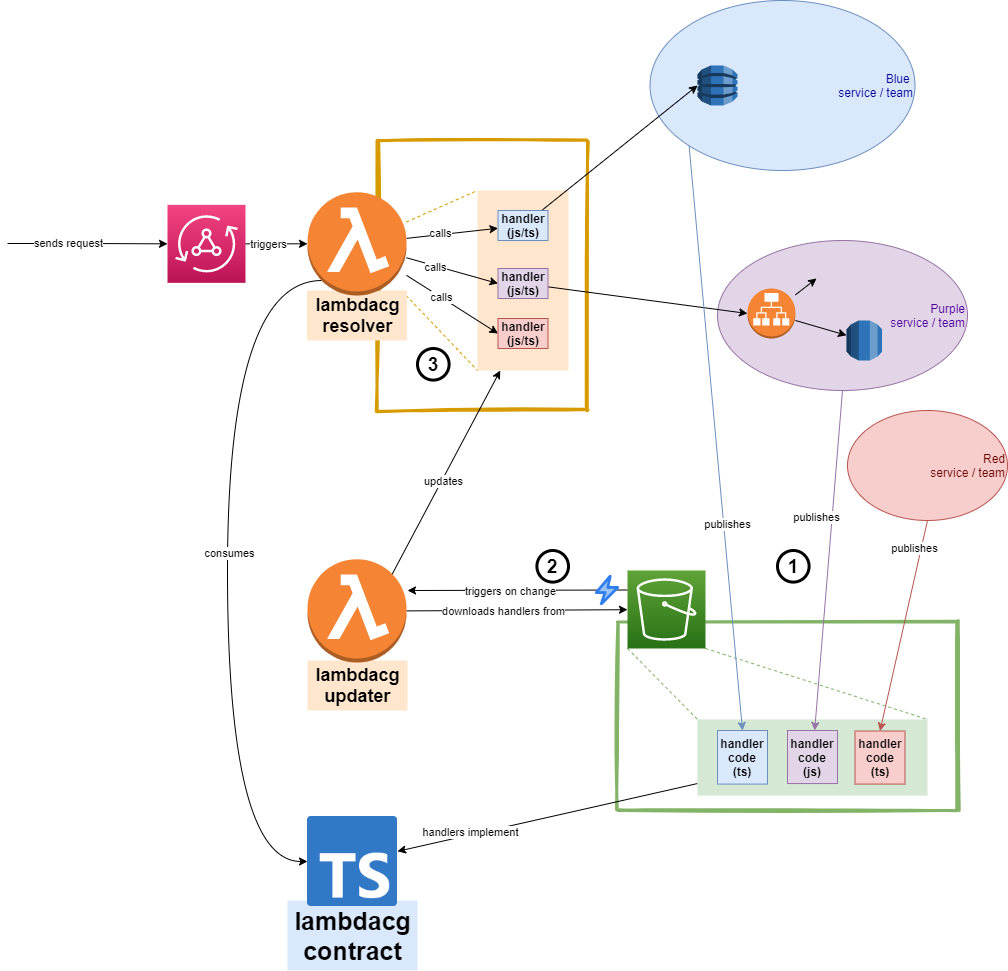

The diagram above was exported from draw.io. Its source (the exported page's mxGraphModel, read from the mxfile embedded in the PNG):
<mxGraphModel dx="2370" dy="1340" grid="1" gridSize="10" guides="1" tooltips="1" connect="1" arrows="1" fold="1" page="1" pageScale="1" pageWidth="850" pageHeight="1100" math="0" shadow="0">
  <root>
    <mxCell id="0" />
    <mxCell id="1" parent="0" />
    <mxCell id="H4yLYr0W8wciAc7V4lzH-63" value="" style="rounded=0;whiteSpace=wrap;html=1;strokeColor=#82b366;fillColor=none;strokeWidth=3;sketch=1;" vertex="1" parent="1">
      <mxGeometry x="650" y="732.05" width="340" height="187.95" as="geometry" />
    </mxCell>
    <mxCell id="H4yLYr0W8wciAc7V4lzH-62" value="" style="rounded=0;whiteSpace=wrap;html=1;strokeColor=#d79b00;fillColor=none;strokeWidth=3;glass=0;shadow=0;sketch=1;" vertex="1" parent="1">
      <mxGeometry x="410" y="250" width="210" height="270" as="geometry" />
    </mxCell>
    <mxCell id="H4yLYr0W8wciAc7V4lzH-27" value="" style="rounded=0;whiteSpace=wrap;html=1;fillColor=#ffe6cc;strokeColor=none;" vertex="1" parent="1">
      <mxGeometry x="510" y="300" width="91" height="180" as="geometry" />
    </mxCell>
    <mxCell id="H4yLYr0W8wciAc7V4lzH-9" style="edgeStyle=orthogonalEdgeStyle;rounded=0;orthogonalLoop=1;jettySize=auto;html=1;" edge="1" parent="1" source="H4yLYr0W8wciAc7V4lzH-1" target="H4yLYr0W8wciAc7V4lzH-2">
      <mxGeometry relative="1" as="geometry" />
    </mxCell>
    <mxCell id="H4yLYr0W8wciAc7V4lzH-52" value="triggers" style="edgeLabel;html=1;align=center;verticalAlign=middle;resizable=0;points=[];" vertex="1" connectable="0" parent="H4yLYr0W8wciAc7V4lzH-9">
      <mxGeometry x="-0.3048" relative="1" as="geometry">
        <mxPoint as="offset" />
      </mxGeometry>
    </mxCell>
    <mxCell id="H4yLYr0W8wciAc7V4lzH-1" value="" style="points=[[0,0,0],[0.25,0,0],[0.5,0,0],[0.75,0,0],[1,0,0],[0,1,0],[0.25,1,0],[0.5,1,0],[0.75,1,0],[1,1,0],[0,0.25,0],[0,0.5,0],[0,0.75,0],[1,0.25,0],[1,0.5,0],[1,0.75,0]];outlineConnect=0;fontColor=#232F3E;gradientColor=#F34482;gradientDirection=north;fillColor=#BC1356;strokeColor=#ffffff;dashed=0;verticalLabelPosition=bottom;verticalAlign=top;align=center;html=1;fontSize=12;fontStyle=0;aspect=fixed;shape=mxgraph.aws4.resourceIcon;resIcon=mxgraph.aws4.appsync;" vertex="1" parent="1">
      <mxGeometry x="200" y="314.35" width="78" height="78" as="geometry" />
    </mxCell>
    <mxCell id="H4yLYr0W8wciAc7V4lzH-29" style="edgeStyle=none;rounded=0;orthogonalLoop=1;jettySize=auto;html=1;endArrow=none;endFill=0;dashed=1;fillColor=#ffe6cc;strokeColor=#d79b00;entryX=0;entryY=0;entryDx=0;entryDy=0;" edge="1" parent="1" source="H4yLYr0W8wciAc7V4lzH-2" target="H4yLYr0W8wciAc7V4lzH-27">
      <mxGeometry relative="1" as="geometry" />
    </mxCell>
    <mxCell id="H4yLYr0W8wciAc7V4lzH-31" style="edgeStyle=none;rounded=0;orthogonalLoop=1;jettySize=auto;html=1;endArrow=classic;endFill=1;" edge="1" parent="1" source="H4yLYr0W8wciAc7V4lzH-2" target="H4yLYr0W8wciAc7V4lzH-30">
      <mxGeometry relative="1" as="geometry" />
    </mxCell>
    <mxCell id="H4yLYr0W8wciAc7V4lzH-51" value="calls" style="edgeLabel;html=1;align=center;verticalAlign=middle;resizable=0;points=[];" vertex="1" connectable="0" parent="H4yLYr0W8wciAc7V4lzH-31">
      <mxGeometry x="-0.2802" y="2" relative="1" as="geometry">
        <mxPoint as="offset" />
      </mxGeometry>
    </mxCell>
    <mxCell id="H4yLYr0W8wciAc7V4lzH-32" style="edgeStyle=none;rounded=0;orthogonalLoop=1;jettySize=auto;html=1;entryX=0;entryY=1;entryDx=0;entryDy=0;endArrow=none;endFill=0;dashed=1;fillColor=#ffe6cc;strokeColor=#d79b00;" edge="1" parent="1" source="H4yLYr0W8wciAc7V4lzH-2" target="H4yLYr0W8wciAc7V4lzH-27">
      <mxGeometry relative="1" as="geometry" />
    </mxCell>
    <mxCell id="H4yLYr0W8wciAc7V4lzH-35" style="edgeStyle=none;rounded=0;orthogonalLoop=1;jettySize=auto;html=1;entryX=0;entryY=0.5;entryDx=0;entryDy=0;endArrow=classic;endFill=1;" edge="1" parent="1" source="H4yLYr0W8wciAc7V4lzH-2" target="H4yLYr0W8wciAc7V4lzH-34">
      <mxGeometry relative="1" as="geometry" />
    </mxCell>
    <mxCell id="H4yLYr0W8wciAc7V4lzH-49" value="calls" style="edgeLabel;html=1;align=center;verticalAlign=middle;resizable=0;points=[];" vertex="1" connectable="0" parent="H4yLYr0W8wciAc7V4lzH-35">
      <mxGeometry x="-0.3632" y="-1" relative="1" as="geometry">
        <mxPoint as="offset" />
      </mxGeometry>
    </mxCell>
    <mxCell id="H4yLYr0W8wciAc7V4lzH-48" style="edgeStyle=none;rounded=0;orthogonalLoop=1;jettySize=auto;html=1;entryX=0;entryY=0.5;entryDx=0;entryDy=0;endArrow=classic;endFill=1;" edge="1" parent="1" source="H4yLYr0W8wciAc7V4lzH-2" target="H4yLYr0W8wciAc7V4lzH-40">
      <mxGeometry relative="1" as="geometry" />
    </mxCell>
    <mxCell id="H4yLYr0W8wciAc7V4lzH-50" value="calls" style="edgeLabel;html=1;align=center;verticalAlign=middle;resizable=0;points=[];" vertex="1" connectable="0" parent="H4yLYr0W8wciAc7V4lzH-48">
      <mxGeometry x="-0.2592" relative="1" as="geometry">
        <mxPoint as="offset" />
      </mxGeometry>
    </mxCell>
    <mxCell id="H4yLYr0W8wciAc7V4lzH-44" style="edgeStyle=none;rounded=0;orthogonalLoop=1;jettySize=auto;html=1;exitX=0;exitY=1;exitDx=0;exitDy=0;exitPerimeter=0;entryX=0;entryY=0;entryDx=0;entryDy=0;endArrow=none;endFill=0;dashed=1;fillColor=#d5e8d4;strokeColor=#82b366;" edge="1" parent="1" source="H4yLYr0W8wciAc7V4lzH-3" target="H4yLYr0W8wciAc7V4lzH-43">
      <mxGeometry relative="1" as="geometry" />
    </mxCell>
    <mxCell id="H4yLYr0W8wciAc7V4lzH-45" style="edgeStyle=none;rounded=0;orthogonalLoop=1;jettySize=auto;html=1;exitX=1;exitY=1;exitDx=0;exitDy=0;exitPerimeter=0;entryX=1;entryY=0;entryDx=0;entryDy=0;endArrow=none;endFill=0;dashed=1;fillColor=#d5e8d4;strokeColor=#82b366;" edge="1" parent="1" source="H4yLYr0W8wciAc7V4lzH-3" target="H4yLYr0W8wciAc7V4lzH-43">
      <mxGeometry relative="1" as="geometry" />
    </mxCell>
    <mxCell id="H4yLYr0W8wciAc7V4lzH-81" style="edgeStyle=none;rounded=0;orthogonalLoop=1;jettySize=auto;html=1;endArrow=classic;endFill=1;exitX=0;exitY=0.25;exitDx=0;exitDy=0;exitPerimeter=0;" edge="1" parent="1" source="H4yLYr0W8wciAc7V4lzH-3">
      <mxGeometry relative="1" as="geometry">
        <mxPoint x="440" y="700" as="targetPoint" />
        <mxPoint x="630" y="750" as="sourcePoint" />
      </mxGeometry>
    </mxCell>
    <mxCell id="H4yLYr0W8wciAc7V4lzH-82" value="triggers on change" style="edgeLabel;html=1;align=center;verticalAlign=middle;resizable=0;points=[];" vertex="1" connectable="0" parent="H4yLYr0W8wciAc7V4lzH-81">
      <mxGeometry x="0.08" relative="1" as="geometry">
        <mxPoint as="offset" />
      </mxGeometry>
    </mxCell>
    <mxCell id="H4yLYr0W8wciAc7V4lzH-3" value="" style="points=[[0,0,0],[0.25,0,0],[0.5,0,0],[0.75,0,0],[1,0,0],[0,1,0],[0.25,1,0],[0.5,1,0],[0.75,1,0],[1,1,0],[0,0.25,0],[0,0.5,0],[0,0.75,0],[1,0.25,0],[1,0.5,0],[1,0.75,0]];outlineConnect=0;fontColor=#232F3E;gradientColor=#60A337;gradientDirection=north;fillColor=#277116;strokeColor=#ffffff;dashed=0;verticalLabelPosition=bottom;verticalAlign=top;align=center;html=1;fontSize=12;fontStyle=0;aspect=fixed;shape=mxgraph.aws4.resourceIcon;resIcon=mxgraph.aws4.s3;" vertex="1" parent="1">
      <mxGeometry x="660" y="680" width="78" height="78" as="geometry" />
    </mxCell>
    <mxCell id="H4yLYr0W8wciAc7V4lzH-65" style="rounded=0;orthogonalLoop=1;jettySize=auto;html=1;entryX=0.25;entryY=1;entryDx=0;entryDy=0;endArrow=classic;endFill=1;exitX=0.855;exitY=0.145;exitDx=0;exitDy=0;exitPerimeter=0;" edge="1" parent="1" source="H4yLYr0W8wciAc7V4lzH-72" target="H4yLYr0W8wciAc7V4lzH-27">
      <mxGeometry relative="1" as="geometry">
        <mxPoint x="433.4842942616265" y="680" as="sourcePoint" />
      </mxGeometry>
    </mxCell>
    <mxCell id="H4yLYr0W8wciAc7V4lzH-66" value="updates" style="edgeLabel;html=1;align=center;verticalAlign=middle;resizable=0;points=[];" vertex="1" connectable="0" parent="H4yLYr0W8wciAc7V4lzH-65">
      <mxGeometry x="-0.0769" y="-1" relative="1" as="geometry">
        <mxPoint as="offset" />
      </mxGeometry>
    </mxCell>
    <mxCell id="H4yLYr0W8wciAc7V4lzH-67" style="edgeStyle=none;rounded=0;orthogonalLoop=1;jettySize=auto;html=1;endArrow=classic;endFill=1;exitX=1;exitY=0.5;exitDx=0;exitDy=0;exitPerimeter=0;" edge="1" parent="1" source="H4yLYr0W8wciAc7V4lzH-72" target="H4yLYr0W8wciAc7V4lzH-3">
      <mxGeometry relative="1" as="geometry">
        <mxPoint x="440" y="724.05" as="sourcePoint" />
        <mxPoint x="630" y="724.05" as="targetPoint" />
      </mxGeometry>
    </mxCell>
    <mxCell id="H4yLYr0W8wciAc7V4lzH-70" value="downloads handlers from" style="edgeLabel;html=1;align=center;verticalAlign=middle;resizable=0;points=[];" vertex="1" connectable="0" parent="H4yLYr0W8wciAc7V4lzH-67">
      <mxGeometry x="-0.1313" relative="1" as="geometry">
        <mxPoint as="offset" />
      </mxGeometry>
    </mxCell>
    <mxCell id="H4yLYr0W8wciAc7V4lzH-8" style="edgeStyle=orthogonalEdgeStyle;rounded=0;orthogonalLoop=1;jettySize=auto;html=1;entryX=0;entryY=0.5;entryDx=0;entryDy=0;entryPerimeter=0;" edge="1" parent="1" target="H4yLYr0W8wciAc7V4lzH-1">
      <mxGeometry relative="1" as="geometry">
        <mxPoint x="40" y="353" as="sourcePoint" />
        <mxPoint x="140" y="369" as="targetPoint" />
      </mxGeometry>
    </mxCell>
    <mxCell id="H4yLYr0W8wciAc7V4lzH-53" value="sends request" style="edgeLabel;html=1;align=center;verticalAlign=middle;resizable=0;points=[];" vertex="1" connectable="0" parent="H4yLYr0W8wciAc7V4lzH-8">
      <mxGeometry x="-0.2592" y="1" relative="1" as="geometry">
        <mxPoint as="offset" />
      </mxGeometry>
    </mxCell>
    <mxCell id="H4yLYr0W8wciAc7V4lzH-15" value="&lt;font color=&quot;#660000&quot;&gt;Red&lt;br&gt;service / team&lt;/font&gt;" style="ellipse;whiteSpace=wrap;html=1;fillColor=#f8cecc;strokeColor=#b85450;align=right;" vertex="1" parent="1">
      <mxGeometry x="880" y="520" width="160" height="110" as="geometry" />
    </mxCell>
    <mxCell id="H4yLYr0W8wciAc7V4lzH-16" value="&lt;font color=&quot;#000099&quot;&gt;Blue &lt;br&gt;service / team&lt;/font&gt;" style="ellipse;whiteSpace=wrap;html=1;fillColor=#dae8fc;strokeColor=#6c8ebf;align=right;" vertex="1" parent="1">
      <mxGeometry x="682.5" y="110" width="265" height="170" as="geometry" />
    </mxCell>
    <mxCell id="H4yLYr0W8wciAc7V4lzH-17" value="&lt;font color=&quot;#4c0099&quot;&gt;Purple&lt;br&gt;service / team&lt;/font&gt;" style="ellipse;whiteSpace=wrap;html=1;fillColor=#e1d5e7;strokeColor=#9673a6;align=right;" vertex="1" parent="1">
      <mxGeometry x="750" y="350" width="250" height="150" as="geometry" />
    </mxCell>
    <mxCell id="H4yLYr0W8wciAc7V4lzH-19" value="" style="outlineConnect=0;dashed=0;verticalLabelPosition=bottom;verticalAlign=top;align=center;html=1;shape=mxgraph.aws3.dynamo_db;fillColor=#2E73B8;gradientColor=none;" vertex="1" parent="1">
      <mxGeometry x="730" y="175" width="40" height="40" as="geometry" />
    </mxCell>
    <mxCell id="H4yLYr0W8wciAc7V4lzH-24" style="edgeStyle=none;rounded=0;orthogonalLoop=1;jettySize=auto;html=1;endArrow=classic;endFill=1;" edge="1" parent="1" source="H4yLYr0W8wciAc7V4lzH-21" target="H4yLYr0W8wciAc7V4lzH-25">
      <mxGeometry relative="1" as="geometry">
        <mxPoint x="879" y="423" as="targetPoint" />
      </mxGeometry>
    </mxCell>
    <mxCell id="H4yLYr0W8wciAc7V4lzH-26" style="edgeStyle=none;rounded=0;orthogonalLoop=1;jettySize=auto;html=1;endArrow=classic;endFill=1;" edge="1" parent="1" source="H4yLYr0W8wciAc7V4lzH-21">
      <mxGeometry relative="1" as="geometry">
        <mxPoint x="849" y="388" as="targetPoint" />
      </mxGeometry>
    </mxCell>
    <mxCell id="H4yLYr0W8wciAc7V4lzH-21" value="" style="outlineConnect=0;dashed=0;verticalLabelPosition=bottom;verticalAlign=top;align=center;html=1;shape=mxgraph.aws3.application_load_balancer;fillColor=#F58534;gradientColor=none;" vertex="1" parent="1">
      <mxGeometry x="780" y="398" width="47.92" height="50" as="geometry" />
    </mxCell>
    <mxCell id="H4yLYr0W8wciAc7V4lzH-25" value="" style="outlineConnect=0;dashed=0;verticalLabelPosition=bottom;verticalAlign=top;align=center;html=1;shape=mxgraph.aws3.rds;fillColor=#2E73B8;gradientColor=none;" vertex="1" parent="1">
      <mxGeometry x="879" y="430" width="35.56" height="40" as="geometry" />
    </mxCell>
    <mxCell id="H4yLYr0W8wciAc7V4lzH-33" style="edgeStyle=none;rounded=0;orthogonalLoop=1;jettySize=auto;html=1;entryX=0;entryY=0.5;entryDx=0;entryDy=0;entryPerimeter=0;endArrow=classic;endFill=1;" edge="1" parent="1" source="H4yLYr0W8wciAc7V4lzH-30" target="H4yLYr0W8wciAc7V4lzH-19">
      <mxGeometry relative="1" as="geometry" />
    </mxCell>
    <mxCell id="H4yLYr0W8wciAc7V4lzH-30" value="&lt;b&gt;handler (js/ts)&lt;/b&gt;" style="rounded=0;whiteSpace=wrap;html=1;strokeColor=#6c8ebf;fillColor=#dae8fc;" vertex="1" parent="1">
      <mxGeometry x="530.5" y="320" width="50" height="30" as="geometry" />
    </mxCell>
    <mxCell id="H4yLYr0W8wciAc7V4lzH-36" style="edgeStyle=none;rounded=0;orthogonalLoop=1;jettySize=auto;html=1;entryX=0;entryY=0.5;entryDx=0;entryDy=0;entryPerimeter=0;endArrow=classic;endFill=1;" edge="1" parent="1" source="H4yLYr0W8wciAc7V4lzH-34" target="H4yLYr0W8wciAc7V4lzH-21">
      <mxGeometry relative="1" as="geometry" />
    </mxCell>
    <mxCell id="H4yLYr0W8wciAc7V4lzH-34" value="&lt;b&gt;handler (js/ts)&lt;/b&gt;" style="rounded=0;whiteSpace=wrap;html=1;strokeColor=#9673a6;fillColor=#e1d5e7;" vertex="1" parent="1">
      <mxGeometry x="530.5" y="378" width="50" height="30" as="geometry" />
    </mxCell>
    <mxCell id="H4yLYr0W8wciAc7V4lzH-40" value="&lt;b&gt;handler (js/ts)&lt;/b&gt;" style="rounded=0;whiteSpace=wrap;html=1;strokeColor=#b85450;fillColor=#f8cecc;" vertex="1" parent="1">
      <mxGeometry x="530.5" y="428" width="50" height="30" as="geometry" />
    </mxCell>
    <mxCell id="H4yLYr0W8wciAc7V4lzH-68" value="&lt;b style=&quot;font-size: 18px ; line-height: 120%&quot;&gt;lambdacg&lt;br&gt;resolver&lt;/b&gt;" style="text;html=1;align=center;verticalAlign=middle;resizable=0;points=[];autosize=1;fillColor=#ffe6cc;" vertex="1" parent="1">
      <mxGeometry x="339.5" y="400" width="100" height="50" as="geometry" />
    </mxCell>
    <mxCell id="H4yLYr0W8wciAc7V4lzH-71" value="&lt;b style=&quot;font-size: 18px ; line-height: 120%&quot;&gt;lambdacg&lt;br&gt;updater&lt;/b&gt;" style="text;html=1;align=center;verticalAlign=middle;resizable=0;points=[];autosize=1;fillColor=#ffe6cc;" vertex="1" parent="1">
      <mxGeometry x="340" y="770" width="100" height="50" as="geometry" />
    </mxCell>
    <mxCell id="H4yLYr0W8wciAc7V4lzH-72" value="" style="outlineConnect=0;dashed=0;verticalLabelPosition=bottom;verticalAlign=top;align=center;html=1;shape=mxgraph.aws3.lambda_function;fillColor=#F58534;gradientColor=none;" vertex="1" parent="1">
      <mxGeometry x="340" y="668.75" width="99" height="103.3" as="geometry" />
    </mxCell>
    <mxCell id="H4yLYr0W8wciAc7V4lzH-84" value="" style="shape=image;html=1;verticalAlign=top;verticalLabelPosition=bottom;labelBackgroundColor=#ffffff;imageAspect=0;aspect=fixed;image=https://cdn2.iconfinder.com/data/icons/weather-blue-filled-line/32/weather_Flash_lightning_thunder_bolt_Electricity_storm-128.png;rounded=0;shadow=0;glass=0;sketch=1;strokeColor=#9C9C9C;strokeWidth=3;fillColor=none;" vertex="1" parent="1">
      <mxGeometry x="620" y="680" width="40" height="40" as="geometry" />
    </mxCell>
    <mxCell id="H4yLYr0W8wciAc7V4lzH-88" value="&lt;b style=&quot;font-size: 25px ; line-height: 120%&quot;&gt;lambdacg&lt;br&gt;contract&lt;/b&gt;" style="text;html=1;align=center;verticalAlign=middle;resizable=0;points=[];autosize=1;fillColor=#dae8fc;" vertex="1" parent="1">
      <mxGeometry x="320" y="1010" width="130" height="70" as="geometry" />
    </mxCell>
    <mxCell id="H4yLYr0W8wciAc7V4lzH-100" style="edgeStyle=orthogonalEdgeStyle;rounded=0;orthogonalLoop=1;jettySize=auto;html=1;entryX=0;entryY=0.5;entryDx=0;entryDy=0;endArrow=classic;endFill=1;curved=1;exitX=0.145;exitY=0.855;exitDx=0;exitDy=0;exitPerimeter=0;" edge="1" parent="1" source="H4yLYr0W8wciAc7V4lzH-2" target="H4yLYr0W8wciAc7V4lzH-87">
      <mxGeometry relative="1" as="geometry">
        <Array as="points">
          <mxPoint x="260" y="390" />
          <mxPoint x="260" y="971" />
        </Array>
      </mxGeometry>
    </mxCell>
    <mxCell id="H4yLYr0W8wciAc7V4lzH-101" value="consumes" style="edgeLabel;html=1;align=center;verticalAlign=middle;resizable=0;points=[];" vertex="1" connectable="0" parent="H4yLYr0W8wciAc7V4lzH-100">
      <mxGeometry x="-0.0283" y="1" relative="1" as="geometry">
        <mxPoint as="offset" />
      </mxGeometry>
    </mxCell>
    <mxCell id="H4yLYr0W8wciAc7V4lzH-2" value="" style="outlineConnect=0;dashed=0;verticalLabelPosition=bottom;verticalAlign=top;align=center;html=1;shape=mxgraph.aws3.lambda_function;fillColor=#F58534;gradientColor=none;" vertex="1" parent="1">
      <mxGeometry x="340" y="301.7" width="99" height="103.3" as="geometry" />
    </mxCell>
    <mxCell id="H4yLYr0W8wciAc7V4lzH-87" value="" style="shape=image;verticalLabelPosition=bottom;verticalAlign=top;imageAspect=0;aspect=fixed;image=data:image/png,(base64 omitted: 1132 chars);rounded=0;shadow=0;glass=0;sketch=1;strokeColor=#9C9C9C;strokeWidth=3;fillColor=none;" vertex="1" parent="1">
      <mxGeometry x="340" y="926" width="90" height="90" as="geometry" />
    </mxCell>
    <mxCell id="H4yLYr0W8wciAc7V4lzH-103" style="edgeStyle=none;rounded=0;orthogonalLoop=1;jettySize=auto;html=1;endArrow=classic;endFill=1;" edge="1" parent="1" source="H4yLYr0W8wciAc7V4lzH-43" target="H4yLYr0W8wciAc7V4lzH-87">
      <mxGeometry relative="1" as="geometry" />
    </mxCell>
    <mxCell id="H4yLYr0W8wciAc7V4lzH-104" value="handlers implement" style="edgeLabel;html=1;align=center;verticalAlign=middle;resizable=0;points=[];" vertex="1" connectable="0" parent="H4yLYr0W8wciAc7V4lzH-103">
      <mxGeometry x="0.5227" y="-3" relative="1" as="geometry">
        <mxPoint as="offset" />
      </mxGeometry>
    </mxCell>
    <mxCell id="H4yLYr0W8wciAc7V4lzH-43" value="" style="rounded=0;whiteSpace=wrap;html=1;fillColor=#d5e8d4;strokeColor=none;" vertex="1" parent="1">
      <mxGeometry x="730" y="828.92" width="230" height="76.25" as="geometry" />
    </mxCell>
    <mxCell id="H4yLYr0W8wciAc7V4lzH-54" value="&lt;b&gt;handler&lt;br&gt;code (ts)&lt;br&gt;&lt;/b&gt;" style="rounded=0;whiteSpace=wrap;html=1;strokeColor=#6c8ebf;fillColor=#dae8fc;" vertex="1" parent="1">
      <mxGeometry x="750" y="840" width="50" height="53.58" as="geometry" />
    </mxCell>
    <mxCell id="H4yLYr0W8wciAc7V4lzH-55" value="&lt;b&gt;handler&lt;br&gt;code (js)&lt;br&gt;&lt;/b&gt;" style="rounded=0;whiteSpace=wrap;html=1;strokeColor=#9673a6;fillColor=#e1d5e7;" vertex="1" parent="1">
      <mxGeometry x="820" y="839.9963157894737" width="50" height="53.05263157894737" as="geometry" />
    </mxCell>
    <mxCell id="H4yLYr0W8wciAc7V4lzH-56" value="&lt;b&gt;handler&lt;br&gt;code (ts)&lt;br&gt;&lt;/b&gt;" style="rounded=0;whiteSpace=wrap;html=1;strokeColor=#b85450;fillColor=#f8cecc;" vertex="1" parent="1">
      <mxGeometry x="887.5" y="840.5247368421053" width="50" height="53.05263157894737" as="geometry" />
    </mxCell>
    <mxCell id="H4yLYr0W8wciAc7V4lzH-59" style="rounded=0;orthogonalLoop=1;jettySize=auto;html=1;endArrow=classic;endFill=1;exitX=0.5;exitY=1;exitDx=0;exitDy=0;fillColor=#e1d5e7;strokeColor=#9673a6;" edge="1" parent="1" source="H4yLYr0W8wciAc7V4lzH-17" target="H4yLYr0W8wciAc7V4lzH-55">
      <mxGeometry relative="1" as="geometry" />
    </mxCell>
    <mxCell id="H4yLYr0W8wciAc7V4lzH-99" value="publishes" style="edgeLabel;html=1;align=center;verticalAlign=middle;resizable=0;points=[];" vertex="1" connectable="0" parent="H4yLYr0W8wciAc7V4lzH-59">
      <mxGeometry x="-0.2455" y="-16" relative="1" as="geometry">
        <mxPoint as="offset" />
      </mxGeometry>
    </mxCell>
    <mxCell id="H4yLYr0W8wciAc7V4lzH-60" style="rounded=0;orthogonalLoop=1;jettySize=auto;html=1;entryX=0.5;entryY=0;entryDx=0;entryDy=0;endArrow=classic;endFill=1;exitX=0;exitY=1;exitDx=0;exitDy=0;fillColor=#dae8fc;strokeColor=#6c8ebf;" edge="1" parent="1" source="H4yLYr0W8wciAc7V4lzH-16" target="H4yLYr0W8wciAc7V4lzH-54">
      <mxGeometry relative="1" as="geometry" />
    </mxCell>
    <mxCell id="H4yLYr0W8wciAc7V4lzH-61" value="publishes" style="edgeLabel;html=1;align=center;verticalAlign=middle;resizable=0;points=[];" vertex="1" connectable="0" parent="H4yLYr0W8wciAc7V4lzH-60">
      <mxGeometry x="0.2953" y="3" relative="1" as="geometry">
        <mxPoint as="offset" />
      </mxGeometry>
    </mxCell>
    <mxCell id="H4yLYr0W8wciAc7V4lzH-57" style="rounded=0;orthogonalLoop=1;jettySize=auto;html=1;entryX=0.5;entryY=0;entryDx=0;entryDy=0;endArrow=classic;endFill=1;fillColor=#f8cecc;strokeColor=#b85450;exitX=0.5;exitY=1;exitDx=0;exitDy=0;" edge="1" parent="1" source="H4yLYr0W8wciAc7V4lzH-15" target="H4yLYr0W8wciAc7V4lzH-56">
      <mxGeometry relative="1" as="geometry">
        <mxPoint x="1039" y="630" as="sourcePoint" />
      </mxGeometry>
    </mxCell>
    <mxCell id="H4yLYr0W8wciAc7V4lzH-58" value="publishes" style="edgeLabel;html=1;align=center;verticalAlign=middle;resizable=0;points=[];" vertex="1" connectable="0" parent="H4yLYr0W8wciAc7V4lzH-57">
      <mxGeometry x="-0.1242" y="-1" relative="1" as="geometry">
        <mxPoint x="8.080000000000005" y="-65.5" as="offset" />
      </mxGeometry>
    </mxCell>
    <mxCell id="H4yLYr0W8wciAc7V4lzH-108" value="1" style="ellipse;whiteSpace=wrap;html=1;aspect=fixed;rounded=0;shadow=0;glass=0;sketch=0;strokeWidth=3;fontSize=19;fontStyle=1" vertex="1" parent="1">
      <mxGeometry x="810" y="660" width="31.6" height="31.6" as="geometry" />
    </mxCell>
    <mxCell id="H4yLYr0W8wciAc7V4lzH-118" value="2" style="ellipse;whiteSpace=wrap;html=1;aspect=fixed;rounded=0;shadow=0;glass=0;sketch=0;strokeWidth=3;fontSize=19;fontStyle=1" vertex="1" parent="1">
      <mxGeometry x="569.4" y="660" width="31.6" height="31.6" as="geometry" />
    </mxCell>
    <mxCell id="H4yLYr0W8wciAc7V4lzH-121" value="3" style="ellipse;whiteSpace=wrap;html=1;aspect=fixed;rounded=0;shadow=0;glass=0;sketch=0;strokeWidth=3;fontSize=19;fontStyle=1" vertex="1" parent="1">
      <mxGeometry x="450" y="458" width="31.6" height="31.6" as="geometry" />
    </mxCell>
  </root>
</mxGraphModel>